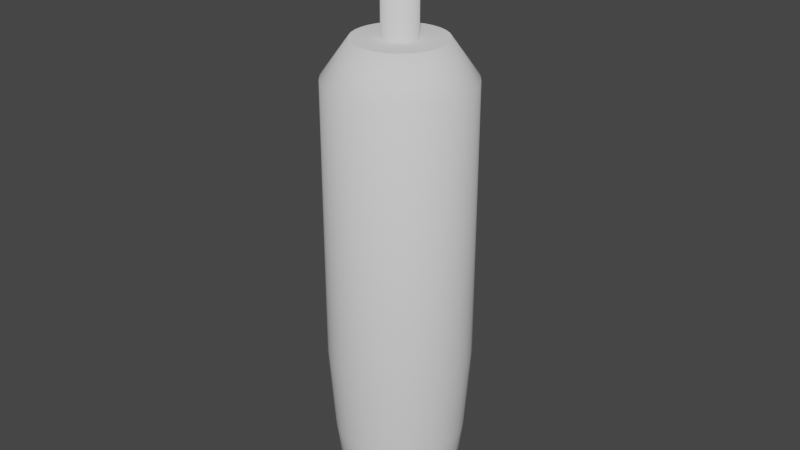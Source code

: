 # Source: Screwdriver.blend  (saved by Blender 4.3.34; exported with 4.5.12 LTS)
import bpy
from mathutils import Matrix  # noqa: F401  (used for matrix-valued properties, if any)

bpy.ops.wm.read_factory_settings(use_empty=True)
scene = bpy.context.scene
scene.name = 'Scene'

# ---- collections
col_collection = bpy.data.collections.new('Collection'); scene.collection.children.link(col_collection)

# ---- world
world_world = bpy.data.worlds.new('World'); scene.world = world_world
world_world.use_nodes = True; world_world.node_tree.nodes.clear()
_N = world_world.node_tree.nodes; _L = world_world.node_tree.links
n0 = _N.new('ShaderNodeOutputWorld'); n0.name = 'World Output'; n0.location = (300, 300)
n1 = _N.new('ShaderNodeBackground'); n1.name = 'Background'; n1.location = (10, 300)
n1.inputs[0].default_value = (0.05088, 0.05088, 0.05088, 1.0)
_L.new(n1.outputs[0], n0.inputs[0])
n0.is_active_output = True
world_world.color = (0.05088, 0.05088, 0.05088)
world_world.use_sun_shadow = False
world_world.sun_shadow_jitter_overblur = 0.0

# ---- meshes
me_cylinder = bpy.data.meshes.new('Cylinder')
me_cylinder.from_pydata([(5.954e-09, 7.328e-09, -1.0), (4.397e-09, 0.5329, 4.734), (5.954e-09, 0.4929, -1.0), (-1.067e-10, 0.8408, 1.0), (0.09616, 0.4834, -1.0), (0.164, 0.8247, 1.0), (0.1886, 0.4554, -1.0), (0.3218, 0.7768, 1.0), (0.2738, 0.4098, -1.0), (0.4671, 0.6991, 1.0), (0.3485, 0.3485, -1.0), (0.5946, 0.5946, 1.0), (0.4098, 0.2738, -1.0), (0.6991, 0.4671, 1.0), (0.4554, 0.1886, -1.0), (0.7768, 0.3218, 1.0), (0.4834, 0.09616, -1.0), (0.8247, 0.164, 1.0), (0.4929, 7.328e-09, -1.0), (0.8408, -9.168e-10, 1.0), (0.4834, -0.09616, -1.0), (0.8247, -0.164, 1.0), (0.4554, -0.1886, -1.0), (0.7768, -0.3218, 1.0), (0.4098, -0.2738, -1.0), (0.6991, -0.4671, 1.0), (0.3485, -0.3485, -1.0), (0.5946, -0.5946, 1.0), (0.2738, -0.4098, -1.0), (0.4671, -0.6991, 1.0), (0.1886, -0.4554, -1.0), (0.3218, -0.7768, 1.0), (0.09616, -0.4834, -1.0), (0.164, -0.8247, 1.0), (5.954e-09, -0.4929, -1.0), (-1.067e-10, -0.8408, 1.0), (-0.09616, -0.4834, -1.0), (-0.164, -0.8247, 1.0), (-0.1886, -0.4554, -1.0), (-0.3218, -0.7768, 1.0), (-0.2738, -0.4098, -1.0), (-0.4671, -0.6991, 1.0), (-0.3485, -0.3485, -1.0), (-0.5946, -0.5946, 1.0), (-0.4098, -0.2738, -1.0), (-0.6991, -0.4671, 1.0), (-0.4554, -0.1886, -1.0), (-0.7768, -0.3218, 1.0), (-0.4834, -0.09616, -1.0), (-0.8247, -0.164, 1.0), (-0.4929, 7.328e-09, -1.0), (-0.8408, -9.168e-10, 1.0), (-0.4834, 0.09616, -1.0), (-0.8247, 0.164, 1.0), (-0.4554, 0.1886, -1.0), (-0.7768, 0.3218, 1.0), (-0.4098, 0.2738, -1.0), (-0.6991, 0.4671, 1.0), (-0.3485, 0.3485, -1.0), (-0.5946, 0.5946, 1.0), (-0.2738, 0.4098, -1.0), (-0.4671, 0.6991, 1.0), (-0.1886, 0.4554, -1.0), (-0.3218, 0.7768, 1.0), (-0.09616, 0.4834, -1.0), (-0.164, 0.8247, 1.0), (3.118e-09, 0.7735, 0.0), (0.1509, 0.7586, 0.0), (0.296, 0.7146, 0.0), (0.4297, 0.6431, 0.0), (0.5469, 0.5469, 0.0), (0.6431, 0.4297, 0.0), (0.7146, 0.296, 0.0), (0.7586, 0.1509, 0.0), (0.7735, 3.729e-09, 0.0), (0.7586, -0.1509, 0.0), (0.7146, -0.296, 0.0), (0.6431, -0.4297, 0.0), (0.5469, -0.5469, 0.0), (0.4297, -0.6431, 0.0), (0.296, -0.7146, 0.0), (0.1509, -0.7586, 0.0), (3.118e-09, -0.7735, 0.0), (-0.1509, -0.7586, 0.0), (-0.296, -0.7146, 0.0), (-0.4297, -0.6431, 0.0), (-0.5469, -0.5469, 0.0), (-0.6431, -0.4297, 0.0), (-0.7146, -0.296, 0.0), (-0.7586, -0.1509, 0.0), (-0.7735, 3.729e-09, 0.0), (-0.7586, 0.1509, 0.0), (-0.7146, 0.296, 0.0), (-0.6431, 0.4297, 0.0), (-0.5469, 0.5469, 0.0), (-0.4297, 0.6431, 0.0), (-0.296, 0.7146, 0.0), (-0.1509, 0.7586, 0.0), (0.1389, 0.6982, -0.5), (0.2724, 0.6577, -0.5), (0.3955, 0.5919, -0.5), (0.5034, 0.5034, -0.5), (0.5919, 0.3955, -0.5), (0.6577, 0.2724, -0.5), (0.6982, 0.1389, -0.5), (0.7119, 6.591e-09, -0.5), (0.6982, -0.1389, -0.5), (0.6577, -0.2724, -0.5), (0.5919, -0.3955, -0.5), (0.5034, -0.5034, -0.5), (0.3955, -0.5919, -0.5), (0.2724, -0.6577, -0.5), (0.1389, -0.6982, -0.5), (5.282e-09, -0.7119, -0.5), (-0.1389, -0.6982, -0.5), (-0.2724, -0.6577, -0.5), (-0.3955, -0.5919, -0.5), (-0.5034, -0.5034, -0.5), (-0.5919, -0.3955, -0.5), (-0.6577, -0.2724, -0.5), (-0.6982, -0.1389, -0.5), (-0.7119, 6.591e-09, -0.5), (-0.6982, 0.1389, -0.5), (-0.6577, 0.2724, -0.5), (-0.5919, 0.3955, -0.5), (-0.5034, 0.5034, -0.5), (-0.3955, 0.5919, -0.5), (-0.2724, 0.6577, -0.5), (-0.1389, 0.6982, -0.5), (5.282e-09, 0.7119, -0.5), (-1.067e-10, 0.8408, 4.302), (0.164, 0.8247, 4.302), (0.3218, 0.7768, 4.302), (0.4671, 0.6991, 4.302), (0.5946, 0.5946, 4.302), (0.6991, 0.4671, 4.302), (0.7768, 0.3218, 4.302), (0.8247, 0.164, 4.302), (0.8408, -9.168e-10, 4.302), (0.8247, -0.164, 4.302), (0.7768, -0.3218, 4.302), (0.6991, -0.4671, 4.302), (0.5946, -0.5946, 4.302), (0.4671, -0.6991, 4.302), (0.3218, -0.7768, 4.302), (0.164, -0.8247, 4.302), (-1.067e-10, -0.8408, 4.302), (-0.164, -0.8247, 4.302), (-0.3218, -0.7768, 4.302), (-0.4671, -0.6991, 4.302), (-0.5946, -0.5946, 4.302), (-0.6991, -0.4671, 4.302), (-0.7768, -0.3218, 4.302), (-0.8247, -0.164, 4.302), (-0.8408, -9.168e-10, 4.302), (-0.8247, 0.164, 4.302), (-0.7768, 0.3218, 4.302), (-0.6991, 0.4671, 4.302), (-0.5946, 0.5946, 4.302), (-0.4671, 0.6991, 4.302), (-0.3218, 0.7768, 4.302), (-0.164, 0.8247, 4.302), (6.994e-09, 0.202, 5.547), (0.104, 0.5227, 4.734), (0.204, 0.4924, 4.734), (0.2961, 0.4431, 4.734), (0.3769, 0.3769, 4.734), (0.4431, 0.2961, 4.734), (0.4924, 0.204, 4.734), (0.5227, 0.104, 4.734), (0.5329, -1.242e-09, 4.734), (0.5227, -0.104, 4.734), (0.4924, -0.204, 4.734), (0.4431, -0.2961, 4.734), (0.3769, -0.3769, 4.734), (0.2961, -0.4431, 4.734), (0.204, -0.4924, 4.734), (0.104, -0.5227, 4.734), (4.397e-09, -0.5329, 4.734), (-0.104, -0.5227, 4.734), (-0.204, -0.4924, 4.734), (-0.2961, -0.4431, 4.734), (-0.3769, -0.3769, 4.734), (-0.4431, -0.2961, 4.734), (-0.4924, -0.204, 4.734), (-0.5227, -0.104, 4.734), (-0.5329, -1.242e-09, 4.734), (-0.5227, 0.104, 4.734), (-0.4924, 0.204, 4.734), (-0.4431, 0.2961, 4.734), (-0.3769, 0.3769, 4.734), (-0.2961, 0.4431, 4.734), (-0.204, 0.4924, 4.734), (-0.104, 0.5227, 4.734), (6.994e-09, 0.202, 4.734), (0.0394, 0.1981, 4.734), (0.07729, 0.1866, 4.734), (0.1122, 0.1679, 4.734), (0.1428, 0.1428, 4.734), (0.1679, 0.1122, 4.734), (0.1866, 0.07729, 4.734), (0.1981, 0.0394, 4.734), (0.202, -2.714e-09, 4.734), (0.1981, -0.0394, 4.734), (0.1866, -0.07729, 4.734), (0.1679, -0.1122, 4.734), (0.1428, -0.1428, 4.734), (0.1122, -0.1679, 4.734), (0.07729, -0.1866, 4.734), (0.0394, -0.1981, 4.734), (6.994e-09, -0.202, 4.734), (-0.0394, -0.1981, 4.734), (-0.07729, -0.1866, 4.734), (-0.1122, -0.1679, 4.734), (-0.1428, -0.1428, 4.734), (-0.1679, -0.1122, 4.734), (-0.1866, -0.07729, 4.734), (-0.1981, -0.0394, 4.734), (-0.202, -2.714e-09, 4.734), (-0.1981, 0.0394, 4.734), (-0.1866, 0.07729, 4.734), (-0.1679, 0.1122, 4.734), (-0.1428, 0.1428, 4.734), (-0.1122, 0.1679, 4.734), (-0.07729, 0.1866, 4.734), (-0.0394, 0.1981, 4.734), (9.669e-09, 0.1551, 5.987), (0.0394, 0.1981, 5.547), (0.07729, 0.1866, 5.547), (0.1122, 0.1679, 5.547), (0.1428, 0.1428, 5.547), (0.1679, 0.1122, 5.547), (0.1866, 0.07729, 5.547), (0.1981, 0.0394, 5.547), (0.202, -2.714e-09, 5.547), (0.1981, -0.0394, 5.547), (0.1866, -0.07729, 5.547), (0.1679, -0.1122, 5.547), (0.1428, -0.1428, 5.547), (0.1122, -0.1679, 5.547), (0.07729, -0.1866, 5.547), (0.0394, -0.1981, 5.547), (6.994e-09, -0.202, 5.547), (-0.0394, -0.1981, 5.547), (-0.07729, -0.1866, 5.547), (-0.1122, -0.1679, 5.547), (-0.1428, -0.1428, 5.547), (-0.1679, -0.1122, 5.547), (-0.1866, -0.07729, 5.547), (-0.1981, -0.0394, 5.547), (-0.202, -2.714e-09, 5.547), (-0.1981, 0.0394, 5.547), (-0.1866, 0.07729, 5.547), (-0.1679, 0.1122, 5.547), (-0.1428, 0.1428, 5.547), (-0.1122, 0.1679, 5.547), (-0.07729, 0.1866, 5.547), (-0.0394, 0.1981, 5.547), (9.669e-09, 0.1551, 5.547), (0.03025, 0.1521, 5.547), (0.05934, 0.1433, 5.547), (0.08615, 0.1289, 5.547), (0.1097, 0.1097, 5.547), (0.1289, 0.08615, 5.547), (0.1433, 0.05934, 5.547), (0.1521, 0.03025, 5.547), (0.1551, -3.133e-09, 5.547), (0.1521, -0.03025, 5.547), (0.1433, -0.05934, 5.547), (0.1289, -0.08615, 5.547), (0.1097, -0.1097, 5.547), (0.08615, -0.1289, 5.547), (0.05934, -0.1433, 5.547), (0.03025, -0.1521, 5.547), (9.669e-09, -0.1551, 5.547), (-0.03025, -0.1521, 5.547), (-0.05934, -0.1433, 5.547), (-0.08615, -0.1289, 5.547), (-0.1097, -0.1097, 5.547), (-0.1289, -0.08615, 5.547), (-0.1433, -0.05934, 5.547), (-0.1521, -0.03025, 5.547), (-0.1551, -3.133e-09, 5.547), (-0.1521, 0.03025, 5.547), (-0.1433, 0.05934, 5.547), (-0.1289, 0.08615, 5.547), (-0.1097, 0.1097, 5.547), (-0.08615, 0.1289, 5.547), (-0.05934, 0.1433, 5.547), (-0.03025, 0.1521, 5.547), (0.02865, -0.1523, 5.987), (0.03025, 0.1521, 5.987), (0.05934, 0.1433, 5.909), (0.08615, 0.1289, 5.909), (0.1097, 0.1097, 5.909), (0.1289, 0.08615, 5.909), (0.1433, 0.05934, 5.909), (0.1521, 0.03025, 5.987), (0.1551, -3.133e-09, 5.987), (0.1521, -0.03025, 5.987), (0.1433, -0.05934, 5.909), (0.1289, -0.08615, 5.909), (0.1097, -0.1097, 5.909), (0.08615, -0.1289, 5.909), (0.05934, -0.1433, 5.909), (9.669e-09, -0.1551, 5.987), (-0.03025, -0.1521, 5.987), (-0.05934, -0.1433, 5.909), (-0.08615, -0.1289, 5.909), (-0.1097, -0.1097, 5.909), (-0.1289, -0.08615, 5.909), (-0.1433, -0.05934, 5.909), (-0.1521, -0.03025, 5.987), (-0.1551, -3.133e-09, 5.987), (-0.1521, 0.03025, 5.987), (-0.1433, 0.05934, 5.909), (-0.1289, 0.08615, 5.909), (-0.1097, 0.1097, 5.909), (-0.08615, 0.1289, 5.909), (-0.05934, 0.1433, 5.909), (-0.03025, 0.1521, 5.987), (-0.03025, -0.03025, 5.987), (-0.03025, 0.03025, 5.987), (0.02961, 0.03025, 5.987), (0.02929, -0.03026, 5.987), (0.02293, 0.1155, 6.173), (-4.816e-05, 0.1178, 6.173), (0.1177, -2.416e-06, 6.173), (0.1155, 0.02297, 6.173), (0.1155, -0.02298, 6.173), (-0.02302, -0.1155, 6.173), (-4.816e-05, -0.1178, 6.173), (-0.02302, 0.02297, 6.173), (-0.1155, 0.02297, 6.173), (-0.02302, -0.02298, 6.173), (-0.1155, -0.02298, 6.173), (0.02244, 0.02297, 6.173), (0.0222, -0.02298, 6.173), (-0.1178, -2.416e-06, 6.173), (0.02171, -0.1156, 6.173), (-0.02302, 0.1155, 6.173)], [], [(0, 2, 4), (55, 53, 155, 156), (66, 3, 5, 67), (0, 4, 6), (17, 15, 136, 137), (67, 5, 7, 68), (0, 6, 8), (33, 31, 144, 145), (68, 7, 9, 69), (0, 8, 10), (49, 47, 152, 153), (69, 9, 11, 70), (0, 10, 12), (65, 63, 160, 161), (70, 11, 13, 71), (0, 12, 14), (11, 9, 133, 134), (71, 13, 15, 72), (0, 14, 16), (27, 25, 141, 142), (72, 15, 17, 73), (0, 16, 18), (43, 41, 149, 150), (73, 17, 19, 74), (0, 18, 20), (59, 57, 157, 158), (74, 19, 21, 75), (0, 20, 22), (21, 19, 138, 139), (75, 21, 23, 76), (0, 22, 24), (37, 35, 146, 147), (76, 23, 25, 77), (0, 24, 26), (53, 51, 154, 155), (77, 25, 27, 78), (0, 26, 28), (5, 3, 130, 131), (78, 27, 29, 79), (0, 28, 30), (15, 13, 135, 136), (79, 29, 31, 80), (0, 30, 32), (31, 29, 143, 144), (80, 31, 33, 81), (0, 32, 34), (47, 45, 151, 152), (81, 33, 35, 82), (0, 34, 36), (63, 61, 159, 160), (82, 35, 37, 83), (0, 36, 38), (9, 7, 132, 133), (83, 37, 39, 84), (0, 38, 40), (25, 23, 140, 141), (84, 39, 41, 85), (0, 40, 42), (41, 39, 148, 149), (85, 41, 43, 86), (0, 42, 44), (57, 55, 156, 157), (86, 43, 45, 87), (0, 44, 46), (19, 17, 137, 138), (87, 45, 47, 88), (0, 46, 48), (35, 33, 145, 146), (88, 47, 49, 89), (0, 48, 50), (51, 49, 153, 154), (89, 49, 51, 90), (0, 50, 52), (13, 11, 134, 135), (90, 51, 53, 91), (0, 52, 54), (29, 27, 142, 143), (91, 53, 55, 92), (0, 54, 56), (45, 43, 150, 151), (92, 55, 57, 93), (0, 56, 58), (61, 59, 158, 159), (93, 57, 59, 94), (0, 58, 60), (3, 65, 161, 130), (94, 59, 61, 95), (0, 60, 62), (7, 5, 131, 132), (95, 61, 63, 96), (0, 62, 64), (23, 21, 139, 140), (96, 63, 65, 97), (0, 64, 2), (39, 37, 147, 148), (97, 65, 3, 66), (128, 97, 66, 129), (127, 96, 97, 128), (126, 95, 96, 127), (125, 94, 95, 126), (124, 93, 94, 125), (123, 92, 93, 124), (122, 91, 92, 123), (121, 90, 91, 122), (120, 89, 90, 121), (119, 88, 89, 120), (118, 87, 88, 119), (117, 86, 87, 118), (116, 85, 86, 117), (115, 84, 85, 116), (114, 83, 84, 115), (113, 82, 83, 114), (112, 81, 82, 113), (111, 80, 81, 112), (110, 79, 80, 111), (109, 78, 79, 110), (108, 77, 78, 109), (107, 76, 77, 108), (106, 75, 76, 107), (105, 74, 75, 106), (104, 73, 74, 105), (103, 72, 73, 104), (102, 71, 72, 103), (101, 70, 71, 102), (100, 69, 70, 101), (99, 68, 69, 100), (98, 67, 68, 99), (129, 66, 67, 98), (2, 129, 98, 4), (4, 98, 99, 6), (6, 99, 100, 8), (8, 100, 101, 10), (10, 101, 102, 12), (12, 102, 103, 14), (14, 103, 104, 16), (16, 104, 105, 18), (18, 105, 106, 20), (20, 106, 107, 22), (22, 107, 108, 24), (24, 108, 109, 26), (26, 109, 110, 28), (28, 110, 111, 30), (30, 111, 112, 32), (32, 112, 113, 34), (34, 113, 114, 36), (36, 114, 115, 38), (38, 115, 116, 40), (40, 116, 117, 42), (42, 117, 118, 44), (44, 118, 119, 46), (46, 119, 120, 48), (48, 120, 121, 50), (50, 121, 122, 52), (52, 122, 123, 54), (54, 123, 124, 56), (56, 124, 125, 58), (58, 125, 126, 60), (60, 126, 127, 62), (62, 127, 128, 64), (64, 128, 129, 2), (152, 151, 183, 184), (145, 144, 176, 177), (138, 137, 169, 170), (158, 157, 189, 190), (131, 130, 1, 163), (151, 150, 182, 183), (144, 143, 175, 176), (137, 136, 168, 169), (157, 156, 188, 189), (150, 149, 181, 182), (143, 142, 174, 175), (136, 135, 167, 168), (156, 155, 187, 188), (149, 148, 180, 181), (142, 141, 173, 174), (135, 134, 166, 167), (155, 154, 186, 187), (130, 161, 193, 1), (148, 147, 179, 180), (141, 140, 172, 173), (161, 160, 192, 193), (134, 133, 165, 166), (154, 153, 185, 186), (147, 146, 178, 179), (140, 139, 171, 172), (160, 159, 191, 192), (133, 132, 164, 165), (153, 152, 184, 185), (146, 145, 177, 178), (139, 138, 170, 171), (159, 158, 190, 191), (132, 131, 163, 164), (189, 188, 220, 221), (182, 181, 213, 214), (175, 174, 206, 207), (168, 167, 199, 200), (188, 187, 219, 220), (181, 180, 212, 213), (174, 173, 205, 206), (167, 166, 198, 199), (187, 186, 218, 219), (1, 193, 225, 194), (180, 179, 211, 212), (173, 172, 204, 205), (193, 192, 224, 225), (166, 165, 197, 198), (186, 185, 217, 218), (179, 178, 210, 211), (172, 171, 203, 204), (192, 191, 223, 224), (165, 164, 196, 197), (185, 184, 216, 217), (178, 177, 209, 210), (171, 170, 202, 203), (191, 190, 222, 223), (164, 163, 195, 196), (184, 183, 215, 216), (177, 176, 208, 209), (170, 169, 201, 202), (190, 189, 221, 222), (163, 1, 194, 195), (183, 182, 214, 215), (176, 175, 207, 208), (169, 168, 200, 201), (209, 208, 240, 241), (202, 201, 233, 234), (222, 221, 253, 254), (195, 194, 162, 227), (215, 214, 246, 247), (208, 207, 239, 240), (201, 200, 232, 233), (221, 220, 252, 253), (214, 213, 245, 246), (207, 206, 238, 239), (200, 199, 231, 232), (220, 219, 251, 252), (213, 212, 244, 245), (206, 205, 237, 238), (199, 198, 230, 231), (219, 218, 250, 251), (194, 225, 257, 162), (212, 211, 243, 244), (205, 204, 236, 237), (225, 224, 256, 257), (198, 197, 229, 230), (218, 217, 249, 250), (211, 210, 242, 243), (204, 203, 235, 236), (224, 223, 255, 256), (197, 196, 228, 229), (217, 216, 248, 249), (210, 209, 241, 242), (203, 202, 234, 235), (223, 222, 254, 255), (196, 195, 227, 228), (216, 215, 247, 248), (245, 244, 276, 277), (238, 237, 269, 270), (231, 230, 262, 263), (251, 250, 282, 283), (162, 257, 289, 258), (244, 243, 275, 276), (237, 236, 268, 269), (257, 256, 288, 289), (230, 229, 261, 262), (250, 249, 281, 282), (243, 242, 274, 275), (236, 235, 267, 268), (256, 255, 287, 288), (229, 228, 260, 261), (249, 248, 280, 281), (242, 241, 273, 274), (235, 234, 266, 267), (255, 254, 286, 287), (228, 227, 259, 260), (248, 247, 279, 280), (241, 240, 272, 273), (234, 233, 265, 266), (254, 253, 285, 286), (227, 162, 258, 259), (247, 246, 278, 279), (240, 239, 271, 272), (233, 232, 264, 265), (253, 252, 284, 285), (246, 245, 277, 278), (239, 238, 270, 271), (232, 231, 263, 264), (252, 251, 283, 284), (265, 264, 296, 297), (285, 284, 315, 316), (278, 277, 308, 309), (271, 270, 302, 303), (264, 263, 295, 296), (284, 283, 314, 315), (277, 276, 307, 308), (270, 269, 301, 302), (263, 262, 294, 295), (283, 282, 313, 314), (258, 289, 320, 226), (276, 275, 306, 307), (269, 268, 300, 301), (289, 288, 319, 320), (262, 261, 293, 294), (282, 281, 312, 313), (275, 274, 305, 306), (268, 267, 299, 300), (288, 287, 318, 319), (261, 260, 292, 293), (281, 280, 311, 312), (274, 273, 290, 305), (267, 266, 298, 299), (287, 286, 317, 318), (260, 259, 291, 292), (280, 279, 310, 311), (266, 265, 297, 298), (286, 285, 316, 317), (259, 258, 226, 291), (279, 278, 309, 310), (272, 271, 303, 304), (314, 322, 315), (324, 299, 329, 337), (322, 314, 333, 332), (299, 324, 300), (305, 290, 339, 331), (306, 321, 307), (291, 323, 292), (335, 334, 338), (332, 336, 326), (328, 336, 327), (321, 306, 330, 334), (313, 312, 335, 338), (226, 320, 340, 326), (312, 321, 334, 335), (290, 324, 337, 339), (314, 313, 338, 333), (298, 297, 328, 327), (291, 226, 326, 325), (323, 291, 325, 336), (299, 298, 327, 329), (320, 322, 332, 340), (306, 305, 331, 330), (297, 323, 336, 328), (304, 290, 273, 272), (301, 324, 302), (303, 324, 304), (302, 324, 303), (308, 321, 309), (309, 321, 310), (310, 321, 311), (316, 322, 317), (317, 322, 318), (318, 322, 319), (293, 323, 294), (294, 323, 295), (295, 323, 296), (296, 323, 297), (292, 323, 293), (304, 324, 290), (300, 324, 301), (311, 321, 312), (307, 321, 308), (315, 322, 316), (319, 322, 320), (331, 334, 330), (337, 331, 339), (336, 332, 334, 337), (337, 334, 331), (327, 336, 337), (337, 329, 327), (338, 334, 332), (332, 333, 338), (326, 336, 325), (326, 340, 332)])
me_cylinder.polygons.foreach_set('use_smooth', [1, 1, 1, 1, 1, 1, 1, 1, 1, 1, 1, 1, 1, 1, 1, 1, 1, 1, 1, 1, 1, 1, 1, 1, 1, 1, 1, 1, 1, 1, 1, 1, 1, 1, 1, 1, 1, 1, 1, 1, 1, 1, 1, 1, 1, 1, 1, 1, 1, 1, 1, 1, 1, 1, 1, 1, 1, 1, 1, 1, 1, 1, 1, 1, 1, 1, 1, 1, 1, 1, 1, 1, 1, 1, 1, 1, 1, 1, 1, 1, 1, 1, 1, 1, 1, 1, 1, 1, 1, 1, 1, 1, 1, 1, 1, 1, 1, 1, 1, 1, 1, 1, 1, 1, 1, 1, 1, 1, 1, 1, 1, 1, 1, 1, 1, 1, 1, 1, 1, 1, 1, 1, 1, 1, 1, 1, 1, 1, 1, 1, 1, 1, 1, 1, 1, 1, 1, 1, 1, 1, 1, 1, 1, 1, 1, 1, 1, 1, 1, 1, 1, 1, 1, 1, 1, 1, 1, 1, 1, 1, 1, 1, 1, 1, 1, 1, 1, 1, 1, 1, 1, 1, 1, 1, 1, 1, 1, 1, 1, 1, 1, 1, 1, 1, 1, 1, 1, 1, 1, 1, 1, 1, 0, 0, 0, 0, 0, 0, 0, 0, 0, 0, 0, 0, 0, 0, 0, 0, 0, 0, 0, 0, 0, 0, 0, 0, 0, 0, 0, 0, 0, 0, 0, 0, 1, 1, 1, 1, 1, 1, 1, 1, 1, 1, 1, 1, 1, 1, 1, 1, 1, 1, 1, 1, 1, 1, 1, 1, 1, 1, 1, 1, 1, 1, 1, 1, 0, 0, 0, 0, 0, 0, 0, 0, 0, 0, 0, 0, 0, 0, 0, 0, 0, 0, 0, 0, 0, 0, 0, 0, 0, 0, 0, 0, 0, 0, 0, 0, 1, 1, 1, 1, 1, 1, 1, 1, 1, 1, 1, 1, 1, 1, 1, 1, 1, 1, 1, 1, 1, 1, 1, 1, 1, 1, 1, 1, 1, 1, 1, 0, 0, 0, 0, 1, 0, 0, 0, 0, 0, 0, 1, 1, 0, 0, 1, 1, 1, 0, 1, 0, 1, 0, 1, 1, 1, 1, 1, 1, 1, 1, 1, 1, 1, 1, 1, 0, 1, 0, 1, 0, 1, 1, 0, 0, 0, 0, 0, 0, 0, 0, 0, 0, 0])
_uv = me_cylinder.uv_layers.new(name='UVMap')
_uv.uv.foreach_set('vector', [0.7945, 0.4411, 0.9623, 0.3902, 0.969, 0.4239, 0.268, 0.2137, 0.2807, 0.2132, 0.2861, 0.4687, 0.274, 0.4686, 0.193, 0.137, 0.1925, 0.2152, 0.1798, 0.2153, 0.181, 0.1369, 0.7945, 0.4411, 0.969, 0.4239, 0.969, 0.4583, 0.1025, 0.2148, 0.1156, 0.215, 0.1301, 0.4709, 0.118, 0.4718, 0.181, 0.1369, 0.1798, 0.2153, 0.1672, 0.2153, 0.169, 0.1367, 0.7945, 0.4411, 0.969, 0.4583, 0.9623, 0.492, 0.4121, 0.2064, 0.4261, 0.2055, 0.4211, 0.4761, 0.4083, 0.4741, 0.169, 0.1367, 0.1672, 0.2153, 0.1544, 0.2153, 0.157, 0.1362, 0.7945, 0.4411, 0.9623, 0.492, 0.9491, 0.5237, 0.3061, 0.2122, 0.3189, 0.2116, 0.3223, 0.4688, 0.3102, 0.4685, 0.157, 0.1362, 0.1544, 0.2153, 0.1416, 0.2153, 0.1448, 0.1357, 0.7945, 0.4411, 0.9491, 0.5237, 0.93, 0.5523, 0.2051, 0.2151, 0.2177, 0.2149, 0.2257, 0.4683, 0.2138, 0.4683, 0.1448, 0.1357, 0.1416, 0.2153, 0.1287, 0.2151, 0.1327, 0.135, 0.7945, 0.4411, 0.93, 0.5523, 0.9057, 0.5766, 0.1416, 0.2153, 0.1544, 0.2153, 0.166, 0.469, 0.1541, 0.4698, 0.1327, 0.135, 0.1287, 0.2151, 0.1156, 0.215, 0.1204, 0.134, 0.7945, 0.4411, 0.9057, 0.5766, 0.8772, 0.5957, 0.03426, 0.2137, 0.04821, 0.2139, 0.06776, 0.4787, 0.05434, 0.4817, 0.1204, 0.134, 0.1156, 0.215, 0.1025, 0.2148, 0.1079, 0.1329, 0.7945, 0.4411, 0.8772, 0.5957, 0.8454, 0.6088, 0.3449, 0.2103, 0.358, 0.2096, 0.3587, 0.4696, 0.3465, 0.4693, 0.1079, 0.1329, 0.1025, 0.2148, 0.08918, 0.2146, 0.09536, 0.1315, 0.7945, 0.4411, 0.8454, 0.6088, 0.8117, 0.6155, 0.2428, 0.2144, 0.2554, 0.214, 0.2619, 0.4686, 0.2498, 0.4685, 0.09536, 0.1315, 0.08918, 0.2146, 0.07572, 0.2144, 0.08259, 0.13, 0.7945, 0.4411, 0.8117, 0.6155, 0.7774, 0.6155, 0.07572, 0.2144, 0.08918, 0.2146, 0.1058, 0.4729, 0.09339, 0.4746, 0.08259, 0.13, 0.07572, 0.2144, 0.06207, 0.2142, 0.06957, 0.1282, 0.7945, 0.4411, 0.7774, 0.6155, 0.7437, 0.6088, 0.3847, 0.2081, 0.3983, 0.2072, 0.3956, 0.4728, 0.3832, 0.4715, 0.06957, 0.1282, 0.06207, 0.2142, 0.04821, 0.2139, 0.05627, 0.1262, 0.7945, 0.4411, 0.7437, 0.6088, 0.7119, 0.5957, 0.2807, 0.2132, 0.2933, 0.2127, 0.2982, 0.4683, 0.2861, 0.4687, 0.05627, 0.1262, 0.04821, 0.2139, 0.03426, 0.2137, 0.04266, 0.1239, 0.7945, 0.4411, 0.7119, 0.5957, 0.6833, 0.5766, 0.1798, 0.2153, 0.1925, 0.2152, 0.2018, 0.4687, 0.1898, 0.4687, 0.442, 0.1116, 0.4548, 0.2037, 0.4403, 0.2046, 0.4281, 0.1146, 0.7945, 0.4411, 0.6833, 0.5766, 0.6591, 0.5523, 0.1156, 0.215, 0.1287, 0.2151, 0.1421, 0.4702, 0.1301, 0.4709, 0.4281, 0.1146, 0.4403, 0.2046, 0.4261, 0.2055, 0.4145, 0.1174, 0.7945, 0.4411, 0.6591, 0.5523, 0.64, 0.5237, 0.4261, 0.2055, 0.4403, 0.2046, 0.4343, 0.4783, 0.4211, 0.4761, 0.4145, 0.1174, 0.4261, 0.2055, 0.4121, 0.2064, 0.4012, 0.12, 0.7945, 0.4411, 0.64, 0.5237, 0.6268, 0.492, 0.3189, 0.2116, 0.3318, 0.211, 0.3344, 0.4688, 0.3223, 0.4688, 0.4012, 0.12, 0.4121, 0.2064, 0.3983, 0.2072, 0.3882, 0.1223, 0.7945, 0.4411, 0.6268, 0.492, 0.6201, 0.4583, 0.2177, 0.2149, 0.2302, 0.2146, 0.2378, 0.4684, 0.2257, 0.4683, 0.3882, 0.1223, 0.3983, 0.2072, 0.3847, 0.2081, 0.3754, 0.1244, 0.7945, 0.4411, 0.6201, 0.4583, 0.6201, 0.4239, 0.1544, 0.2153, 0.1672, 0.2153, 0.1779, 0.4688, 0.166, 0.469, 0.3754, 0.1244, 0.3847, 0.2081, 0.3713, 0.2089, 0.3627, 0.1263, 0.7945, 0.4411, 0.6201, 0.4239, 0.6268, 0.3902, 0.04821, 0.2139, 0.06207, 0.2142, 0.08074, 0.4764, 0.06776, 0.4787, 0.3627, 0.1263, 0.3713, 0.2089, 0.358, 0.2096, 0.3502, 0.128, 0.7945, 0.4411, 0.6268, 0.3902, 0.64, 0.3585, 0.358, 0.2096, 0.3713, 0.2089, 0.3709, 0.4704, 0.3587, 0.4696, 0.3502, 0.128, 0.358, 0.2096, 0.3449, 0.2103, 0.3378, 0.1294, 0.7945, 0.4411, 0.64, 0.3585, 0.6591, 0.3299, 0.2554, 0.214, 0.268, 0.2137, 0.274, 0.4686, 0.2619, 0.4686, 0.3378, 0.1294, 0.3449, 0.2103, 0.3318, 0.211, 0.3255, 0.1308, 0.7945, 0.4411, 0.6591, 0.3299, 0.6833, 0.3056, 0.08918, 0.2146, 0.1025, 0.2148, 0.118, 0.4718, 0.1058, 0.4729, 0.3255, 0.1308, 0.3318, 0.211, 0.3189, 0.2116, 0.3133, 0.1319, 0.7945, 0.4411, 0.6833, 0.3056, 0.7119, 0.2865, 0.3983, 0.2072, 0.4121, 0.2064, 0.4083, 0.4741, 0.3956, 0.4728, 0.3133, 0.1319, 0.3189, 0.2116, 0.3061, 0.2122, 0.3011, 0.133, 0.7945, 0.4411, 0.7119, 0.2865, 0.7437, 0.2734, 0.2933, 0.2127, 0.3061, 0.2122, 0.3102, 0.4685, 0.2982, 0.4683, 0.3011, 0.133, 0.3061, 0.2122, 0.2933, 0.2127, 0.289, 0.1338, 0.7945, 0.4411, 0.7437, 0.2734, 0.7774, 0.2667, 0.1287, 0.2151, 0.1416, 0.2153, 0.1541, 0.4698, 0.1421, 0.4702, 0.289, 0.1338, 0.2933, 0.2127, 0.2807, 0.2132, 0.2769, 0.1346, 0.7945, 0.4411, 0.7774, 0.2667, 0.8117, 0.2667, 0.4403, 0.2046, 0.4548, 0.2037, 0.4479, 0.4813, 0.4343, 0.4783, 0.2769, 0.1346, 0.2807, 0.2132, 0.268, 0.2137, 0.2649, 0.1353, 0.7945, 0.4411, 0.8117, 0.2667, 0.8454, 0.2734, 0.3318, 0.211, 0.3449, 0.2103, 0.3465, 0.4693, 0.3344, 0.4688, 0.2649, 0.1353, 0.268, 0.2137, 0.2554, 0.214, 0.2529, 0.1358, 0.7945, 0.4411, 0.8454, 0.2734, 0.8772, 0.2865, 0.2302, 0.2146, 0.2428, 0.2144, 0.2498, 0.4685, 0.2378, 0.4684, 0.2529, 0.1358, 0.2554, 0.214, 0.2428, 0.2144, 0.2409, 0.1363, 0.7945, 0.4411, 0.8772, 0.2865, 0.9057, 0.3056, 0.1925, 0.2152, 0.2051, 0.2151, 0.2138, 0.4683, 0.2018, 0.4687, 0.2409, 0.1363, 0.2428, 0.2144, 0.2302, 0.2146, 0.2289, 0.1366, 0.7945, 0.4411, 0.9057, 0.3056, 0.93, 0.3299, 0.1672, 0.2153, 0.1798, 0.2153, 0.1898, 0.4687, 0.1779, 0.4688, 0.2289, 0.1366, 0.2302, 0.2146, 0.2177, 0.2149, 0.2169, 0.1369, 0.7945, 0.4411, 0.93, 0.3299, 0.9491, 0.3585, 0.06207, 0.2142, 0.07572, 0.2144, 0.09339, 0.4746, 0.08074, 0.4764, 0.2169, 0.1369, 0.2177, 0.2149, 0.2051, 0.2151, 0.205, 0.137, 0.7945, 0.4411, 0.9491, 0.3585, 0.9623, 0.3902, 0.3713, 0.2089, 0.3847, 0.2081, 0.3832, 0.4715, 0.3709, 0.4704, 0.205, 0.137, 0.2051, 0.2151, 0.1925, 0.2152, 0.193, 0.137, 0.205, 0.09663, 0.205, 0.137, 0.193, 0.137, 0.1935, 0.09643, 0.2165, 0.09631, 0.2169, 0.1369, 0.205, 0.137, 0.205, 0.09663, 0.228, 0.09587, 0.2289, 0.1366, 0.2169, 0.1369, 0.2165, 0.09631, 0.2396, 0.09545, 0.2409, 0.1363, 0.2289, 0.1366, 0.228, 0.09587, 0.2513, 0.09499, 0.2529, 0.1358, 0.2409, 0.1363, 0.2396, 0.09545, 0.2629, 0.09446, 0.2649, 0.1353, 0.2529, 0.1358, 0.2513, 0.09499, 0.2746, 0.09366, 0.2769, 0.1346, 0.2649, 0.1353, 0.2629, 0.09446, 0.2862, 0.09278, 0.289, 0.1338, 0.2769, 0.1346, 0.2746, 0.09366, 0.2979, 0.09179, 0.3011, 0.133, 0.289, 0.1338, 0.2862, 0.09278, 0.3095, 0.09086, 0.3133, 0.1319, 0.3011, 0.133, 0.2979, 0.09179, 0.3211, 0.08955, 0.3255, 0.1308, 0.3133, 0.1319, 0.3095, 0.09086, 0.3327, 0.08805, 0.3378, 0.1294, 0.3255, 0.1308, 0.3211, 0.08955, 0.3443, 0.08632, 0.3502, 0.128, 0.3378, 0.1294, 0.3327, 0.08805, 0.356, 0.08432, 0.3627, 0.1263, 0.3502, 0.128, 0.3443, 0.08632, 0.3677, 0.082, 0.3754, 0.1244, 0.3627, 0.1263, 0.356, 0.08432, 0.3794, 0.07932, 0.3882, 0.1223, 0.3754, 0.1244, 0.3677, 0.082, 0.3913, 0.07639, 0.4012, 0.12, 0.3882, 0.1223, 0.3794, 0.07932, 0.4033, 0.0728, 0.4145, 0.1174, 0.4012, 0.12, 0.3913, 0.07639, 0.4155, 0.06861, 0.4281, 0.1146, 0.4145, 0.1174, 0.4033, 0.0728, 0.4281, 0.06382, 0.442, 0.1116, 0.4281, 0.1146, 0.4155, 0.06861, 0.06637, 0.08135, 0.05627, 0.1262, 0.04266, 0.1239, 0.05398, 0.07733, 0.07849, 0.08456, 0.06957, 0.1282, 0.05627, 0.1262, 0.06637, 0.08135, 0.09032, 0.08737, 0.08259, 0.13, 0.06957, 0.1282, 0.07849, 0.08456, 0.102, 0.08954, 0.09536, 0.1315, 0.08259, 0.13, 0.09032, 0.08737, 0.1136, 0.09149, 0.1079, 0.1329, 0.09536, 0.1315, 0.102, 0.08954, 0.125, 0.09292, 0.1204, 0.134, 0.1079, 0.1329, 0.1136, 0.09149, 0.1364, 0.0942, 0.1327, 0.135, 0.1204, 0.134, 0.125, 0.09292, 0.1478, 0.09506, 0.1448, 0.1357, 0.1327, 0.135, 0.1364, 0.0942, 0.1592, 0.09568, 0.157, 0.1362, 0.1448, 0.1357, 0.1478, 0.09506, 0.1706, 0.09623, 0.169, 0.1367, 0.157, 0.1362, 0.1592, 0.09568, 0.182, 0.09643, 0.181, 0.1369, 0.169, 0.1367, 0.1706, 0.09623, 0.1935, 0.09643, 0.193, 0.137, 0.181, 0.1369, 0.182, 0.09643, 0.1939, 0.04642, 0.1935, 0.09643, 0.182, 0.09643, 0.1834, 0.04663, 0.1834, 0.04663, 0.182, 0.09643, 0.1706, 0.09623, 0.173, 0.04663, 0.173, 0.04663, 0.1706, 0.09623, 0.1592, 0.09568, 0.1626, 0.0464, 0.1626, 0.0464, 0.1592, 0.09568, 0.1478, 0.09506, 0.1524, 0.04592, 0.1524, 0.04592, 0.1478, 0.09506, 0.1364, 0.0942, 0.1423, 0.04519, 0.1423, 0.04519, 0.1364, 0.0942, 0.125, 0.09292, 0.1323, 0.04415, 0.1323, 0.04415, 0.125, 0.09292, 0.1136, 0.09149, 0.1224, 0.0428, 0.1224, 0.0428, 0.1136, 0.09149, 0.102, 0.08954, 0.1127, 0.04102, 0.1127, 0.04102, 0.102, 0.08954, 0.09032, 0.08737, 0.1032, 0.03891, 0.1032, 0.03891, 0.09032, 0.08737, 0.07849, 0.08456, 0.09395, 0.03631, 0.09395, 0.03631, 0.07849, 0.08456, 0.06637, 0.08135, 0.0849, 0.03325, 0.0849, 0.03325, 0.06637, 0.08135, 0.05398, 0.07733, 0.07631, 0.02963, 0.4023, 0.01617, 0.4281, 0.06382, 0.4155, 0.06861, 0.3937, 0.0204, 0.3937, 0.0204, 0.4155, 0.06861, 0.4033, 0.0728, 0.3847, 0.02412, 0.3847, 0.02412, 0.4033, 0.0728, 0.3913, 0.07639, 0.3753, 0.02736, 0.3753, 0.02736, 0.3913, 0.07639, 0.3794, 0.07932, 0.3657, 0.03011, 0.3657, 0.03011, 0.3794, 0.07932, 0.3677, 0.082, 0.3559, 0.03252, 0.3559, 0.03252, 0.3677, 0.082, 0.356, 0.08432, 0.3459, 0.03458, 0.3459, 0.03458, 0.356, 0.08432, 0.3443, 0.08632, 0.3357, 0.03632, 0.3357, 0.03632, 0.3443, 0.08632, 0.3327, 0.08805, 0.3254, 0.03778, 0.3254, 0.03778, 0.3327, 0.08805, 0.3211, 0.08955, 0.3148, 0.03898, 0.3148, 0.03898, 0.3211, 0.08955, 0.3095, 0.09086, 0.3042, 0.03996, 0.3042, 0.03996, 0.3095, 0.09086, 0.2979, 0.09179, 0.2933, 0.04061, 0.2933, 0.04061, 0.2979, 0.09179, 0.2862, 0.09278, 0.2824, 0.0412, 0.2824, 0.0412, 0.2862, 0.09278, 0.2746, 0.09366, 0.2712, 0.04162, 0.2712, 0.04162, 0.2746, 0.09366, 0.2629, 0.09446, 0.2599, 0.04191, 0.2599, 0.04191, 0.2629, 0.09446, 0.2513, 0.09499, 0.2485, 0.04297, 0.2485, 0.04297, 0.2513, 0.09499, 0.2396, 0.09545, 0.2373, 0.04389, 0.2373, 0.04389, 0.2396, 0.09545, 0.228, 0.09587, 0.2263, 0.0448, 0.2263, 0.0448, 0.228, 0.09587, 0.2165, 0.09631, 0.2154, 0.04555, 0.2154, 0.04555, 0.2165, 0.09631, 0.205, 0.09663, 0.2046, 0.04614, 0.2046, 0.04614, 0.205, 0.09663, 0.1935, 0.09643, 0.1939, 0.04642, 0.3223, 0.4688, 0.3344, 0.4688, 0.3333, 0.5135, 0.3218, 0.5135, 0.4083, 0.4741, 0.4211, 0.4761, 0.4098, 0.5204, 0.3996, 0.5184, 0.1058, 0.4729, 0.118, 0.4718, 0.124, 0.5154, 0.1133, 0.5165, 0.2498, 0.4685, 0.2619, 0.4686, 0.2629, 0.5145, 0.2507, 0.5149, 0.1898, 0.4687, 0.2018, 0.4687, 0.2029, 0.5134, 0.1913, 0.5132, 0.3344, 0.4688, 0.3465, 0.4693, 0.3447, 0.5138, 0.3333, 0.5135, 0.4211, 0.4761, 0.4343, 0.4783, 0.4197, 0.5229, 0.4098, 0.5204, 0.118, 0.4718, 0.1301, 0.4709, 0.1349, 0.5146, 0.124, 0.5154, 0.2619, 0.4686, 0.274, 0.4686, 0.2749, 0.5141, 0.2629, 0.5145, 0.3465, 0.4693, 0.3587, 0.4696, 0.3561, 0.5141, 0.3447, 0.5138, 0.4343, 0.4783, 0.4479, 0.4813, 0.4287, 0.5261, 0.4197, 0.5229, 0.1301, 0.4709, 0.1421, 0.4702, 0.1459, 0.514, 0.1349, 0.5146, 0.274, 0.4686, 0.2861, 0.4687, 0.2868, 0.5139, 0.2749, 0.5141, 0.3587, 0.4696, 0.3709, 0.4704, 0.3673, 0.5148, 0.3561, 0.5141, 0.05434, 0.4817, 0.06776, 0.4787, 0.08315, 0.5228, 0.07388, 0.5261, 0.1421, 0.4702, 0.1541, 0.4698, 0.1571, 0.5136, 0.1459, 0.514, 0.2861, 0.4687, 0.2982, 0.4683, 0.2985, 0.5135, 0.2868, 0.5139, 0.2018, 0.4687, 0.2138, 0.4683, 0.2146, 0.5135, 0.2029, 0.5134, 0.3709, 0.4704, 0.3832, 0.4715, 0.3783, 0.5158, 0.3673, 0.5148, 0.06776, 0.4787, 0.08074, 0.4764, 0.09289, 0.5202, 0.08315, 0.5228, 0.2138, 0.4683, 0.2257, 0.4683, 0.2265, 0.5139, 0.2146, 0.5135, 0.1541, 0.4698, 0.166, 0.469, 0.1683, 0.5132, 0.1571, 0.5136, 0.2982, 0.4683, 0.3102, 0.4685, 0.3102, 0.5134, 0.2985, 0.5135, 0.3832, 0.4715, 0.3956, 0.4728, 0.389, 0.517, 0.3783, 0.5158, 0.08074, 0.4764, 0.09339, 0.4746, 0.103, 0.5182, 0.09289, 0.5202, 0.2257, 0.4683, 0.2378, 0.4684, 0.2386, 0.5144, 0.2265, 0.5139, 0.166, 0.469, 0.1779, 0.4688, 0.1798, 0.5131, 0.1683, 0.5132, 0.3102, 0.4685, 0.3223, 0.4688, 0.3218, 0.5135, 0.3102, 0.5134, 0.3956, 0.4728, 0.4083, 0.4741, 0.3996, 0.5184, 0.389, 0.517, 0.09339, 0.4746, 0.1058, 0.4729, 0.1133, 0.5165, 0.103, 0.5182, 0.2378, 0.4684, 0.2498, 0.4685, 0.2507, 0.5149, 0.2386, 0.5144, 0.1779, 0.4688, 0.1898, 0.4687, 0.1913, 0.5132, 0.1798, 0.5131, 0.09324, 0.7674, 0.1094, 0.7432, 0.1806, 0.8016, 0.1744, 0.8108, 0.267, 0.6954, 0.2939, 0.7065, 0.2505, 0.7877, 0.2403, 0.7835, 0.3716, 0.8518, 0.3659, 0.8803, 0.2778, 0.8536, 0.2799, 0.8428, 0.2385, 0.9848, 0.2095, 0.9848, 0.2185, 0.8932, 0.2295, 0.8932, 0.1094, 0.7432, 0.1299, 0.7226, 0.1884, 0.7938, 0.1806, 0.8016, 0.2939, 0.7065, 0.3181, 0.7226, 0.2597, 0.7938, 0.2505, 0.7877, 0.3659, 0.8803, 0.3548, 0.9071, 0.2736, 0.8637, 0.2778, 0.8536, 0.2095, 0.9848, 0.181, 0.9791, 0.2077, 0.891, 0.2185, 0.8932, 0.1299, 0.7226, 0.1541, 0.7065, 0.1975, 0.7877, 0.1884, 0.7938, 0.09324, 0.9071, 0.08211, 0.8803, 0.1702, 0.8536, 0.1744, 0.8637, 0.3181, 0.7226, 0.3386, 0.7432, 0.2674, 0.8016, 0.2597, 0.7938, 0.3548, 0.9071, 0.3386, 0.9313, 0.2674, 0.8729, 0.2736, 0.8637, 0.08211, 0.8803, 0.07644, 0.8518, 0.1681, 0.8428, 0.1702, 0.8536, 0.181, 0.9791, 0.1541, 0.968, 0.1975, 0.8868, 0.2077, 0.891, 0.1541, 0.7065, 0.181, 0.6954, 0.2077, 0.7835, 0.1975, 0.7877, 0.3386, 0.7432, 0.3548, 0.7674, 0.2736, 0.8108, 0.2674, 0.8016, 0.3386, 0.9313, 0.3181, 0.9519, 0.2597, 0.8807, 0.2674, 0.8729, 0.07644, 0.8518, 0.07644, 0.8227, 0.1681, 0.8317, 0.1681, 0.8428, 0.1541, 0.968, 0.1299, 0.9519, 0.1884, 0.8807, 0.1975, 0.8868, 0.181, 0.6954, 0.2095, 0.6897, 0.2185, 0.7813, 0.2077, 0.7835, 0.3548, 0.7674, 0.3659, 0.7942, 0.2778, 0.8209, 0.2736, 0.8108, 0.3181, 0.9519, 0.2939, 0.968, 0.2505, 0.8868, 0.2597, 0.8807, 0.07644, 0.8227, 0.08211, 0.7942, 0.1702, 0.8209, 0.1681, 0.8317, 0.1299, 0.9519, 0.1094, 0.9313, 0.1806, 0.8729, 0.1884, 0.8807, 0.2095, 0.6897, 0.2385, 0.6897, 0.2295, 0.7813, 0.2185, 0.7813, 0.3659, 0.7942, 0.3716, 0.8227, 0.2799, 0.8317, 0.2778, 0.8209, 0.2939, 0.968, 0.267, 0.9791, 0.2403, 0.891, 0.2505, 0.8868, 0.08211, 0.7942, 0.09324, 0.7674, 0.1744, 0.8108, 0.1702, 0.8209, 0.1094, 0.9313, 0.09324, 0.9071, 0.1744, 0.8637, 0.1806, 0.8729, 0.2385, 0.6897, 0.267, 0.6954, 0.2403, 0.7835, 0.2295, 0.7813, 0.3716, 0.8227, 0.3716, 0.8518, 0.2799, 0.8428, 0.2799, 0.8317, 0.267, 0.9791, 0.2385, 0.9848, 0.2295, 0.8932, 0.2403, 0.891, 0.5562, 0.9798, 0.5419, 0.9798, 0.5419, 0.6848, 0.5562, 0.6848, 0.9157, 0.9798, 0.9013, 0.9798, 0.9013, 0.6848, 0.9157, 0.6848, 0.7432, 0.9798, 0.7288, 0.9798, 0.7288, 0.6848, 0.7432, 0.6848, 0.8151, 0.9798, 0.8007, 0.9798, 0.8007, 0.6848, 0.8151, 0.6848, 0.6425, 0.9798, 0.6281, 0.9798, 0.6281, 0.6848, 0.6425, 0.6848, 0.5419, 0.9798, 0.5275, 0.9798, 0.5275, 0.6848, 0.5419, 0.6848, 0.9013, 0.9798, 0.8869, 0.9798, 0.8869, 0.6848, 0.9013, 0.6848, 0.7288, 0.9798, 0.7144, 0.9798, 0.7144, 0.6848, 0.7288, 0.6848, 0.6281, 0.9798, 0.6138, 0.9798, 0.6138, 0.6848, 0.6281, 0.6848, 0.5275, 0.9798, 0.5131, 0.9798, 0.5131, 0.6848, 0.5275, 0.6848, 0.8869, 0.9798, 0.8726, 0.9798, 0.8726, 0.6848, 0.8869, 0.6848, 0.7144, 0.9798, 0.7, 0.9798, 0.7, 0.6848, 0.7144, 0.6848, 0.6138, 0.9798, 0.5994, 0.9798, 0.5994, 0.6848, 0.6138, 0.6848, 0.9732, 0.9798, 0.9588, 0.9798, 0.9588, 0.6848, 0.9732, 0.6848, 0.8726, 0.9798, 0.8582, 0.9798, 0.8582, 0.6848, 0.8726, 0.6848, 0.7, 0.9798, 0.6856, 0.9798, 0.6856, 0.6848, 0.7, 0.6848, 0.8007, 0.9798, 0.7863, 0.9798, 0.7863, 0.6848, 0.8007, 0.6848, 0.5994, 0.9798, 0.585, 0.9798, 0.585, 0.6848, 0.5994, 0.6848, 0.9588, 0.9798, 0.9445, 0.9798, 0.9445, 0.6848, 0.9588, 0.6848, 0.7863, 0.9798, 0.7719, 0.9798, 0.7719, 0.6848, 0.7863, 0.6848, 0.8582, 0.9798, 0.8438, 0.9798, 0.8438, 0.6848, 0.8582, 0.6848, 0.6856, 0.9798, 0.6713, 0.9798, 0.6713, 0.6848, 0.6856, 0.6848, 0.585, 0.9798, 0.5706, 0.9798, 0.5706, 0.6848, 0.585, 0.6848, 0.9445, 0.9798, 0.9301, 0.9798, 0.9301, 0.6848, 0.9445, 0.6848, 0.7719, 0.9798, 0.7575, 0.9798, 0.7575, 0.6848, 0.7719, 0.6848, 0.8438, 0.9798, 0.8294, 0.9798, 0.8294, 0.6848, 0.8438, 0.6848, 0.6713, 0.9798, 0.6569, 0.9798, 0.6569, 0.6848, 0.6713, 0.6848, 0.5706, 0.9798, 0.5562, 0.9798, 0.5562, 0.6848, 0.5706, 0.6848, 0.9301, 0.9798, 0.9157, 0.9798, 0.9157, 0.6848, 0.9301, 0.6848, 0.7575, 0.9798, 0.7432, 0.9798, 0.7432, 0.6848, 0.7575, 0.6848, 0.8294, 0.9798, 0.8151, 0.9798, 0.8151, 0.6848, 0.8294, 0.6848, 0.6569, 0.9798, 0.6425, 0.9798, 0.6425, 0.6848, 0.6569, 0.6848, 0.3576, 0.6809, 0.3481, 0.6714, 0.3604, 0.6613, 0.3677, 0.6686, 0.3406, 0.5955, 0.3481, 0.5843, 0.3604, 0.5944, 0.3547, 0.603, 0.4211, 0.5622, 0.4335, 0.5674, 0.426, 0.5814, 0.4164, 0.5775, 0.4335, 0.6884, 0.4211, 0.6935, 0.4164, 0.6783, 0.426, 0.6743, 0.4668, 0.608, 0.4694, 0.6211, 0.4536, 0.6227, 0.4515, 0.6126, 0.3481, 0.6714, 0.3406, 0.6602, 0.3547, 0.6527, 0.3604, 0.6613, 0.3481, 0.5843, 0.3576, 0.5748, 0.3677, 0.5871, 0.3604, 0.5944, 0.4694, 0.6211, 0.4694, 0.6346, 0.4536, 0.633, 0.4536, 0.6227, 0.4335, 0.5674, 0.4447, 0.5748, 0.4346, 0.5871, 0.426, 0.5814, 0.4211, 0.6935, 0.4079, 0.6961, 0.4063, 0.6803, 0.4164, 0.6783, 0.3406, 0.6602, 0.3355, 0.6478, 0.3507, 0.6432, 0.3547, 0.6527, 0.3576, 0.5748, 0.3688, 0.5674, 0.3763, 0.5814, 0.3677, 0.5871, 0.4694, 0.6346, 0.4668, 0.6478, 0.4515, 0.6432, 0.4536, 0.633, 0.4447, 0.5748, 0.4542, 0.5843, 0.4419, 0.5944, 0.4346, 0.5871, 0.4079, 0.6961, 0.3944, 0.6961, 0.396, 0.6803, 0.4063, 0.6803, 0.3355, 0.6478, 0.3329, 0.6346, 0.3487, 0.633, 0.3507, 0.6432, 0.3688, 0.5674, 0.3812, 0.5622, 0.3858, 0.5775, 0.3763, 0.5814, 0.4668, 0.6478, 0.4616, 0.6602, 0.4476, 0.6527, 0.4515, 0.6432, 0.4542, 0.5843, 0.4616, 0.5955, 0.4476, 0.603, 0.4419, 0.5944, 0.3944, 0.6961, 0.3812, 0.6935, 0.3858, 0.6783, 0.396, 0.6803, 0.3329, 0.6346, 0.3329, 0.6211, 0.3487, 0.6227, 0.3487, 0.633, 0.3812, 0.5622, 0.3944, 0.5596, 0.396, 0.5754, 0.3858, 0.5775, 0.4616, 0.6602, 0.4542, 0.6714, 0.4419, 0.6613, 0.4476, 0.6527, 0.4616, 0.5955, 0.4668, 0.608, 0.4515, 0.6126, 0.4476, 0.603, 0.3812, 0.6935, 0.3688, 0.6884, 0.3763, 0.6743, 0.3858, 0.6783, 0.3329, 0.6211, 0.3355, 0.608, 0.3507, 0.6126, 0.3487, 0.6227, 0.3944, 0.5596, 0.4079, 0.5596, 0.4063, 0.5754, 0.396, 0.5754, 0.4542, 0.6714, 0.4447, 0.6809, 0.4346, 0.6686, 0.4419, 0.6613, 0.3688, 0.6884, 0.3576, 0.6809, 0.3677, 0.6686, 0.3763, 0.6743, 0.3355, 0.608, 0.3406, 0.5955, 0.3547, 0.603, 0.3507, 0.6126, 0.4079, 0.5596, 0.4211, 0.5622, 0.4164, 0.5775, 0.4063, 0.5754, 0.4447, 0.6809, 0.4335, 0.6884, 0.426, 0.6743, 0.4346, 0.6686, 0.606, 0.193, 0.606, 0.1866, 0.6827, 0.1866, 0.6992, 0.193, 0.606, 0.1159, 0.606, 0.1095, 0.6827, 0.1095, 0.6827, 0.1159, 0.606, 0.07097, 0.606, 0.06455, 0.6827, 0.06455, 0.6827, 0.07097, 0.606, 0.026, 0.606, 0.01957, 0.6827, 0.01958, 0.6827, 0.026, 0.606, 0.1866, 0.606, 0.1802, 0.6827, 0.1802, 0.6827, 0.1866, 0.606, 0.1095, 0.606, 0.1031, 0.6992, 0.1031, 0.6827, 0.1095, 0.606, 0.06455, 0.606, 0.05812, 0.6827, 0.05812, 0.6827, 0.06455, 0.606, 0.2252, 0.606, 0.2188, 0.6827, 0.2188, 0.6827, 0.2252, 0.606, 0.1802, 0.606, 0.1738, 0.6827, 0.1738, 0.6827, 0.1802, 0.606, 0.1031, 0.606, 0.09667, 0.6992, 0.09667, 0.6992, 0.1031, 0.606, 0.1481, 0.606, 0.1416, 0.6992, 0.1416, 0.6992, 0.1481, 0.606, 0.05812, 0.606, 0.0517, 0.6992, 0.0517, 0.6827, 0.05812, 0.606, 0.2188, 0.606, 0.2123, 0.6827, 0.2123, 0.6827, 0.2188, 0.606, 0.1416, 0.606, 0.1352, 0.6827, 0.1352, 0.6992, 0.1416, 0.606, 0.1738, 0.606, 0.1673, 0.6827, 0.1673, 0.6827, 0.1738, 0.606, 0.09667, 0.606, 0.09025, 0.6992, 0.09025, 0.6992, 0.09667, 0.606, 0.0517, 0.606, 0.04527, 0.6992, 0.04527, 0.6992, 0.0517, 0.606, 0.2123, 0.606, 0.2059, 0.6992, 0.2059, 0.6827, 0.2123, 0.606, 0.1352, 0.606, 0.1288, 0.6827, 0.1288, 0.6827, 0.1352, 0.606, 0.1673, 0.606, 0.1609, 0.6827, 0.1609, 0.6827, 0.1673, 0.606, 0.09025, 0.606, 0.08382, 0.6827, 0.08382, 0.6992, 0.09025, 0.606, 0.04527, 0.606, 0.03885, 0.6992, 0.03919, 0.6992, 0.04527, 0.606, 0.2059, 0.606, 0.1995, 0.6992, 0.1995, 0.6992, 0.2059, 0.606, 0.1288, 0.606, 0.1224, 0.6827, 0.1224, 0.6827, 0.1288, 0.606, 0.1609, 0.606, 0.1545, 0.6992, 0.1545, 0.6827, 0.1609, 0.606, 0.08382, 0.606, 0.0774, 0.6827, 0.0774, 0.6827, 0.08382, 0.606, 0.1995, 0.606, 0.193, 0.6992, 0.193, 0.6992, 0.1995, 0.606, 0.1224, 0.606, 0.1159, 0.6827, 0.1159, 0.6827, 0.1224, 0.606, 0.1545, 0.606, 0.1481, 0.6992, 0.1481, 0.6992, 0.1545, 0.606, 0.0774, 0.606, 0.07097, 0.6827, 0.07097, 0.6827, 0.0774, 0.606, 0.03242, 0.606, 0.026, 0.6827, 0.026, 0.6827, 0.03243, 0.9326, 0.1009, 0.8771, 0.1188, 0.9101, 0.05923, 0.8765, 0.1192, 0.9324, 0.1011, 0.9299, 0.2018, 0.8778, 0.2075, 0.8771, 0.1188, 0.9326, 0.1009, 0.9302, 0.2016, 0.8783, 0.2073, 0.9324, 0.1011, 0.8765, 0.1192, 0.9098, 0.05943, 0.8053, 0.1038, 0.8205, 0.1028, 0.8258, 0.2033, 0.8142, 0.2041, 0.932, 0.1008, 0.8766, 0.1191, 0.9092, 0.05929, 0.9319, 0.1013, 0.8765, 0.1195, 0.9092, 0.05974, 0.4932, 0.03, 0.5227, 0.05958, 0.4851, 0.03662, 0.508, 0.07427, 0.5226, 0.0888, 0.4851, 0.1119, 0.5523, 0.1185, 0.5226, 0.0888, 0.5604, 0.1119, 0.8766, 0.1191, 0.932, 0.1008, 0.9303, 0.2015, 0.8785, 0.2076, 0.8044, 0.1044, 0.8205, 0.1032, 0.8265, 0.2037, 0.8143, 0.2047, 0.805, 0.1036, 0.8211, 0.1025, 0.8264, 0.2031, 0.8141, 0.2039, 0.8205, 0.1032, 0.8766, 0.1191, 0.8785, 0.2076, 0.8265, 0.2037, 0.8205, 0.1028, 0.8765, 0.1192, 0.8778, 0.2075, 0.8258, 0.2033, 0.9326, 0.1009, 0.9487, 0.1016, 0.9424, 0.2021, 0.9302, 0.2016, 0.8042, 0.1044, 0.8203, 0.1032, 0.8258, 0.2038, 0.8136, 0.2047, 0.9319, 0.1013, 0.948, 0.1019, 0.9421, 0.2025, 0.9299, 0.202, 0.8765, 0.1195, 0.9319, 0.1013, 0.9299, 0.202, 0.8781, 0.2079, 0.9324, 0.1011, 0.9485, 0.1018, 0.9422, 0.2023, 0.9299, 0.2018, 0.8211, 0.1025, 0.8771, 0.1188, 0.8783, 0.2073, 0.8264, 0.2031, 0.932, 0.1008, 0.9482, 0.1014, 0.9425, 0.202, 0.9303, 0.2015, 0.8203, 0.1032, 0.8765, 0.1195, 0.8781, 0.2079, 0.8258, 0.2038, 0.6827, 0.03243, 0.6992, 0.03919, 0.606, 0.03885, 0.606, 0.03242, 0.8932, 0.05445, 0.8765, 0.1192, 0.8759, 0.05293, 0.8587, 0.05492, 0.8765, 0.1192, 0.8422, 0.06035, 0.8759, 0.05293, 0.8765, 0.1192, 0.8587, 0.05492, 0.8925, 0.05444, 0.8766, 0.1191, 0.8752, 0.05305, 0.8752, 0.05305, 0.8766, 0.1191, 0.858, 0.05517, 0.858, 0.05517, 0.8766, 0.1191, 0.8416, 0.06072, 0.8934, 0.05426, 0.8771, 0.1188, 0.8762, 0.05274, 0.8762, 0.05274, 0.8771, 0.1188, 0.8589, 0.05474, 0.8589, 0.05474, 0.8771, 0.1188, 0.8424, 0.06017, 0.8925, 0.05479, 0.8765, 0.1195, 0.8753, 0.05331, 0.8753, 0.05331, 0.8765, 0.1195, 0.8581, 0.05535, 0.8581, 0.05535, 0.8765, 0.1195, 0.8416, 0.06082, 0.8416, 0.06082, 0.8765, 0.1195, 0.8203, 0.1032, 0.9092, 0.05974, 0.8765, 0.1195, 0.8925, 0.05479, 0.8422, 0.06035, 0.8765, 0.1192, 0.8205, 0.1028, 0.9098, 0.05943, 0.8765, 0.1192, 0.8932, 0.05445, 0.8416, 0.06072, 0.8766, 0.1191, 0.8205, 0.1032, 0.9092, 0.05929, 0.8766, 0.1191, 0.8925, 0.05444, 0.9101, 0.05923, 0.8771, 0.1188, 0.8934, 0.05426, 0.8424, 0.06017, 0.8771, 0.1188, 0.8211, 0.1025, 0.5604, 0.03662, 0.5227, 0.05958, 0.5523, 0.03, 0.5372, 0.07403, 0.5604, 0.03662, 0.5666, 0.04426, 0.5226, 0.0888, 0.508, 0.07427, 0.5227, 0.05958, 0.5372, 0.07403, 0.5372, 0.07403, 0.5227, 0.05958, 0.5604, 0.03662, 0.5604, 0.1119, 0.5226, 0.0888, 0.5372, 0.07403, 0.5372, 0.07403, 0.567, 0.1038, 0.5604, 0.1119, 0.4851, 0.03662, 0.5227, 0.05958, 0.508, 0.07427, 0.508, 0.07427, 0.4785, 0.04469, 0.4851, 0.03662, 0.4851, 0.1119, 0.5226, 0.0888, 0.4932, 0.1185, 0.4851, 0.1119, 0.4785, 0.1038, 0.508, 0.07427])
me_cylinder.update()

# ---- objects
ob_cylinder = bpy.data.objects.new('Cylinder', me_cylinder)

# ---- transforms, parenting, visibility, modifiers, constraints
ob_cylinder.location = (0.0, 0.0, 1.0)

# ---- collection membership
col_collection.objects.link(ob_cylinder)

# ---- scene / render settings (as saved in the file)
scene.frame_start = 1; scene.frame_end = 250; scene.frame_set(1)
scene.render.engine = 'BLENDER_EEVEE_NEXT'
scene.view_settings.view_transform = 'Filmic'
bpy.context.view_layer.update()

# ---- added for rendering (the .blend has no active camera and no usable light): camera, sun
cam_auto = bpy.data.cameras.new('AutoCamera')
cam_auto.lens = 50.0
cam_auto.sensor_width = 36.0
cam_auto.clip_end = 1000.0
ob_auto_camera = bpy.data.objects.new('AutoCamera', cam_auto)
scene.collection.objects.link(ob_auto_camera)
ob_auto_camera.location = (6.99201, -8.39042, 9.18017)
ob_auto_camera.rotation_euler = (1.09748, -7.21219e-08, 0.694738)
scene.camera = ob_auto_camera
light_auto_sun = bpy.data.lights.new('AutoSun', 'SUN')
light_auto_sun.energy = 3.0
light_auto_sun.angle = 0.0523599
ob_auto_sun = bpy.data.objects.new('AutoSun', light_auto_sun)
scene.collection.objects.link(ob_auto_sun)
ob_auto_sun.rotation_euler = (0.872665, 0.174533, 0.523599)
bpy.context.view_layer.update()
